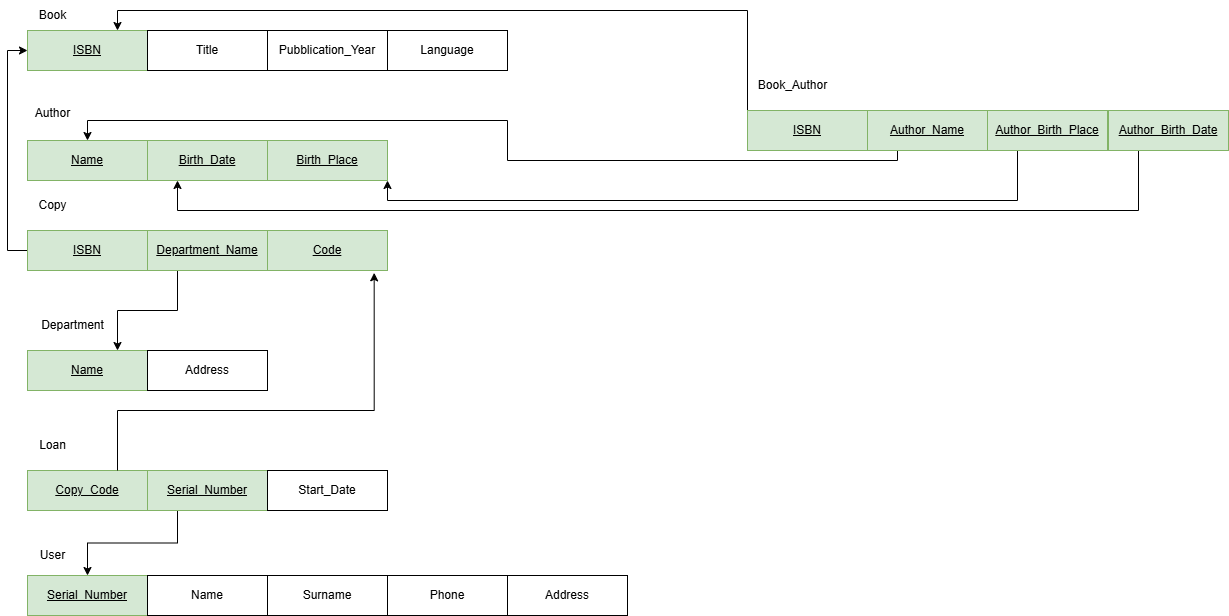

The diagram above was exported from draw.io. Its source (the exported page's mxGraphModel, read from the mxfile embedded in the PNG):
<mxGraphModel dx="1042" dy="626" grid="1" gridSize="10" guides="1" tooltips="1" connect="1" arrows="1" fold="1" page="1" pageScale="1" pageWidth="827" pageHeight="1169" math="0" shadow="0">
  <root>
    <mxCell id="0" />
    <mxCell id="1" parent="0" />
    <mxCell id="fyxhJUklmaxboCmO9rHA-1" value="&lt;u&gt;ISBN&lt;/u&gt;" style="rounded=0;whiteSpace=wrap;html=1;fillColor=#d5e8d4;strokeColor=#82b366;" parent="1" vertex="1">
      <mxGeometry x="40" y="40" width="120" height="40" as="geometry" />
    </mxCell>
    <mxCell id="fyxhJUklmaxboCmO9rHA-2" value="Book" style="text;html=1;align=center;verticalAlign=middle;resizable=0;points=[];autosize=1;strokeColor=none;fillColor=none;" parent="1" vertex="1">
      <mxGeometry x="40" y="10" width="50" height="30" as="geometry" />
    </mxCell>
    <mxCell id="fyxhJUklmaxboCmO9rHA-3" value="Title" style="rounded=0;whiteSpace=wrap;html=1;" parent="1" vertex="1">
      <mxGeometry x="160" y="40" width="120" height="40" as="geometry" />
    </mxCell>
    <mxCell id="fyxhJUklmaxboCmO9rHA-4" value="Pubblication_Year" style="rounded=0;whiteSpace=wrap;html=1;" parent="1" vertex="1">
      <mxGeometry x="280" y="40" width="120" height="40" as="geometry" />
    </mxCell>
    <mxCell id="fyxhJUklmaxboCmO9rHA-5" value="Language" style="rounded=0;whiteSpace=wrap;html=1;" parent="1" vertex="1">
      <mxGeometry x="400" y="40" width="120" height="40" as="geometry" />
    </mxCell>
    <mxCell id="fyxhJUklmaxboCmO9rHA-7" value="Author" style="text;html=1;align=center;verticalAlign=middle;resizable=0;points=[];autosize=1;strokeColor=none;fillColor=none;" parent="1" vertex="1">
      <mxGeometry x="35" y="108" width="60" height="30" as="geometry" />
    </mxCell>
    <mxCell id="fyxhJUklmaxboCmO9rHA-8" value="&lt;u&gt;Name&lt;/u&gt;" style="rounded=0;whiteSpace=wrap;html=1;fillColor=#d5e8d4;strokeColor=#82b366;" parent="1" vertex="1">
      <mxGeometry x="40" y="150" width="120" height="40" as="geometry" />
    </mxCell>
    <mxCell id="fyxhJUklmaxboCmO9rHA-9" value="&lt;u&gt;Birth_Date&lt;/u&gt;" style="rounded=0;whiteSpace=wrap;html=1;fillColor=#d5e8d4;strokeColor=#82b366;" parent="1" vertex="1">
      <mxGeometry x="160" y="150" width="120" height="40" as="geometry" />
    </mxCell>
    <mxCell id="fyxhJUklmaxboCmO9rHA-10" value="&lt;u&gt;Birth_Place&lt;/u&gt;" style="rounded=0;whiteSpace=wrap;html=1;fillColor=#d5e8d4;strokeColor=#82b366;" parent="1" vertex="1">
      <mxGeometry x="280" y="150" width="120" height="40" as="geometry" />
    </mxCell>
    <mxCell id="fyxhJUklmaxboCmO9rHA-11" value="Copy" style="text;html=1;align=center;verticalAlign=middle;resizable=0;points=[];autosize=1;strokeColor=none;fillColor=none;" parent="1" vertex="1">
      <mxGeometry x="40" y="200" width="50" height="30" as="geometry" />
    </mxCell>
    <mxCell id="fyxhJUklmaxboCmO9rHA-51" style="edgeStyle=orthogonalEdgeStyle;rounded=0;orthogonalLoop=1;jettySize=auto;html=1;exitX=0;exitY=0.5;exitDx=0;exitDy=0;entryX=0;entryY=0.5;entryDx=0;entryDy=0;" parent="1" source="fyxhJUklmaxboCmO9rHA-12" target="fyxhJUklmaxboCmO9rHA-1" edge="1">
      <mxGeometry relative="1" as="geometry" />
    </mxCell>
    <mxCell id="fyxhJUklmaxboCmO9rHA-12" value="&lt;u&gt;ISBN&lt;/u&gt;" style="rounded=0;whiteSpace=wrap;html=1;fillColor=#d5e8d4;strokeColor=#82b366;" parent="1" vertex="1">
      <mxGeometry x="40" y="240" width="120" height="40" as="geometry" />
    </mxCell>
    <mxCell id="fyxhJUklmaxboCmO9rHA-13" value="Department" style="text;html=1;align=center;verticalAlign=middle;resizable=0;points=[];autosize=1;strokeColor=none;fillColor=none;" parent="1" vertex="1">
      <mxGeometry x="40" y="320" width="90" height="30" as="geometry" />
    </mxCell>
    <mxCell id="fyxhJUklmaxboCmO9rHA-14" value="&lt;u&gt;Name&lt;/u&gt;" style="rounded=0;whiteSpace=wrap;html=1;fillColor=#d5e8d4;strokeColor=#82b366;" parent="1" vertex="1">
      <mxGeometry x="40" y="360" width="120" height="40" as="geometry" />
    </mxCell>
    <mxCell id="fyxhJUklmaxboCmO9rHA-15" value="Address" style="rounded=0;whiteSpace=wrap;html=1;" parent="1" vertex="1">
      <mxGeometry x="160" y="360" width="120" height="40" as="geometry" />
    </mxCell>
    <mxCell id="fyxhJUklmaxboCmO9rHA-16" value="Loan" style="text;html=1;align=center;verticalAlign=middle;resizable=0;points=[];autosize=1;strokeColor=none;fillColor=none;" parent="1" vertex="1">
      <mxGeometry x="40" y="440" width="50" height="30" as="geometry" />
    </mxCell>
    <mxCell id="fyxhJUklmaxboCmO9rHA-17" value="&lt;u&gt;Copy_Code&lt;/u&gt;" style="rounded=0;whiteSpace=wrap;html=1;fillColor=#d5e8d4;strokeColor=#82b366;" parent="1" vertex="1">
      <mxGeometry x="40" y="480" width="120" height="40" as="geometry" />
    </mxCell>
    <mxCell id="fyxhJUklmaxboCmO9rHA-52" style="edgeStyle=orthogonalEdgeStyle;rounded=0;orthogonalLoop=1;jettySize=auto;html=1;exitX=0.25;exitY=1;exitDx=0;exitDy=0;" parent="1" source="fyxhJUklmaxboCmO9rHA-18" target="fyxhJUklmaxboCmO9rHA-22" edge="1">
      <mxGeometry relative="1" as="geometry" />
    </mxCell>
    <mxCell id="fyxhJUklmaxboCmO9rHA-18" value="&lt;u&gt;Serial_Number&lt;/u&gt;" style="rounded=0;whiteSpace=wrap;html=1;fillColor=#d5e8d4;strokeColor=#82b366;" parent="1" vertex="1">
      <mxGeometry x="160" y="480" width="120" height="40" as="geometry" />
    </mxCell>
    <mxCell id="fyxhJUklmaxboCmO9rHA-20" value="Start_Date" style="rounded=0;whiteSpace=wrap;html=1;" parent="1" vertex="1">
      <mxGeometry x="280" y="480" width="120" height="40" as="geometry" />
    </mxCell>
    <mxCell id="fyxhJUklmaxboCmO9rHA-21" value="User" style="text;html=1;align=center;verticalAlign=middle;resizable=0;points=[];autosize=1;strokeColor=none;fillColor=none;" parent="1" vertex="1">
      <mxGeometry x="40" y="550" width="50" height="30" as="geometry" />
    </mxCell>
    <mxCell id="fyxhJUklmaxboCmO9rHA-22" value="&lt;u&gt;Serial_Number&lt;/u&gt;" style="rounded=0;whiteSpace=wrap;html=1;fillColor=#d5e8d4;strokeColor=#82b366;" parent="1" vertex="1">
      <mxGeometry x="40" y="585" width="120" height="40" as="geometry" />
    </mxCell>
    <mxCell id="fyxhJUklmaxboCmO9rHA-23" value="Name" style="rounded=0;whiteSpace=wrap;html=1;" parent="1" vertex="1">
      <mxGeometry x="160" y="585" width="120" height="40" as="geometry" />
    </mxCell>
    <mxCell id="fyxhJUklmaxboCmO9rHA-24" value="Surname" style="rounded=0;whiteSpace=wrap;html=1;" parent="1" vertex="1">
      <mxGeometry x="280" y="585" width="120" height="40" as="geometry" />
    </mxCell>
    <mxCell id="fyxhJUklmaxboCmO9rHA-25" value="Phone" style="rounded=0;whiteSpace=wrap;html=1;" parent="1" vertex="1">
      <mxGeometry x="400" y="585" width="120" height="40" as="geometry" />
    </mxCell>
    <mxCell id="fyxhJUklmaxboCmO9rHA-26" value="Address" style="rounded=0;whiteSpace=wrap;html=1;" parent="1" vertex="1">
      <mxGeometry x="520" y="585" width="120" height="40" as="geometry" />
    </mxCell>
    <mxCell id="fyxhJUklmaxboCmO9rHA-31" value="Book_Author" style="text;html=1;align=center;verticalAlign=middle;resizable=0;points=[];autosize=1;strokeColor=none;fillColor=none;" parent="1" vertex="1">
      <mxGeometry x="760" y="80" width="90" height="30" as="geometry" />
    </mxCell>
    <mxCell id="fyxhJUklmaxboCmO9rHA-37" style="edgeStyle=orthogonalEdgeStyle;rounded=0;orthogonalLoop=1;jettySize=auto;html=1;exitX=0;exitY=0;exitDx=0;exitDy=0;entryX=0.75;entryY=0;entryDx=0;entryDy=0;" parent="1" source="fyxhJUklmaxboCmO9rHA-32" target="fyxhJUklmaxboCmO9rHA-1" edge="1">
      <mxGeometry relative="1" as="geometry" />
    </mxCell>
    <mxCell id="fyxhJUklmaxboCmO9rHA-32" value="&lt;u&gt;ISBN&lt;/u&gt;" style="rounded=0;whiteSpace=wrap;html=1;fillColor=#d5e8d4;strokeColor=#82b366;" parent="1" vertex="1">
      <mxGeometry x="760" y="120" width="120" height="40" as="geometry" />
    </mxCell>
    <mxCell id="fyxhJUklmaxboCmO9rHA-38" style="edgeStyle=orthogonalEdgeStyle;rounded=0;orthogonalLoop=1;jettySize=auto;html=1;exitX=0.25;exitY=1;exitDx=0;exitDy=0;entryX=0.5;entryY=0;entryDx=0;entryDy=0;" parent="1" source="fyxhJUklmaxboCmO9rHA-34" target="fyxhJUklmaxboCmO9rHA-8" edge="1">
      <mxGeometry relative="1" as="geometry">
        <Array as="points">
          <mxPoint x="910" y="170" />
          <mxPoint x="520" y="170" />
          <mxPoint x="520" y="130" />
          <mxPoint x="100" y="130" />
        </Array>
      </mxGeometry>
    </mxCell>
    <mxCell id="fyxhJUklmaxboCmO9rHA-34" value="&lt;u&gt;Author_Name&lt;/u&gt;" style="rounded=0;whiteSpace=wrap;html=1;fillColor=#d5e8d4;strokeColor=#82b366;" parent="1" vertex="1">
      <mxGeometry x="880" y="120" width="120" height="40" as="geometry" />
    </mxCell>
    <mxCell id="fyxhJUklmaxboCmO9rHA-43" style="edgeStyle=orthogonalEdgeStyle;rounded=0;orthogonalLoop=1;jettySize=auto;html=1;exitX=0.25;exitY=1;exitDx=0;exitDy=0;entryX=1;entryY=1;entryDx=0;entryDy=0;" parent="1" source="fyxhJUklmaxboCmO9rHA-35" target="fyxhJUklmaxboCmO9rHA-10" edge="1">
      <mxGeometry relative="1" as="geometry" />
    </mxCell>
    <mxCell id="fyxhJUklmaxboCmO9rHA-35" value="&lt;u&gt;Author_Birth_Place&lt;/u&gt;" style="rounded=0;whiteSpace=wrap;html=1;fillColor=#d5e8d4;strokeColor=#82b366;" parent="1" vertex="1">
      <mxGeometry x="1000" y="120" width="120" height="40" as="geometry" />
    </mxCell>
    <mxCell id="fyxhJUklmaxboCmO9rHA-44" style="edgeStyle=orthogonalEdgeStyle;rounded=0;orthogonalLoop=1;jettySize=auto;html=1;exitX=0.25;exitY=1;exitDx=0;exitDy=0;entryX=0.25;entryY=1;entryDx=0;entryDy=0;" parent="1" source="fyxhJUklmaxboCmO9rHA-36" target="fyxhJUklmaxboCmO9rHA-9" edge="1">
      <mxGeometry relative="1" as="geometry">
        <Array as="points">
          <mxPoint x="1151" y="220" />
          <mxPoint x="190" y="220" />
        </Array>
      </mxGeometry>
    </mxCell>
    <mxCell id="fyxhJUklmaxboCmO9rHA-36" value="&lt;u&gt;Author_Birth_Date&lt;/u&gt;" style="rounded=0;whiteSpace=wrap;html=1;fillColor=#d5e8d4;strokeColor=#82b366;" parent="1" vertex="1">
      <mxGeometry x="1121" y="120" width="120" height="40" as="geometry" />
    </mxCell>
    <mxCell id="fyxhJUklmaxboCmO9rHA-48" style="edgeStyle=orthogonalEdgeStyle;rounded=0;orthogonalLoop=1;jettySize=auto;html=1;exitX=0.25;exitY=1;exitDx=0;exitDy=0;entryX=0.75;entryY=0;entryDx=0;entryDy=0;" parent="1" source="fyxhJUklmaxboCmO9rHA-46" target="fyxhJUklmaxboCmO9rHA-14" edge="1">
      <mxGeometry relative="1" as="geometry" />
    </mxCell>
    <mxCell id="fyxhJUklmaxboCmO9rHA-46" value="&lt;u&gt;Department_Name&lt;/u&gt;" style="rounded=0;whiteSpace=wrap;html=1;fillColor=#d5e8d4;strokeColor=#82b366;" parent="1" vertex="1">
      <mxGeometry x="160" y="240" width="120" height="40" as="geometry" />
    </mxCell>
    <mxCell id="fyxhJUklmaxboCmO9rHA-47" value="&lt;u&gt;Code&lt;/u&gt;" style="rounded=0;whiteSpace=wrap;html=1;fillColor=#d5e8d4;strokeColor=#82b366;" parent="1" vertex="1">
      <mxGeometry x="280" y="240" width="120" height="40" as="geometry" />
    </mxCell>
    <mxCell id="fyxhJUklmaxboCmO9rHA-50" style="edgeStyle=orthogonalEdgeStyle;rounded=0;orthogonalLoop=1;jettySize=auto;html=1;exitX=0.75;exitY=0;exitDx=0;exitDy=0;entryX=0.889;entryY=1.058;entryDx=0;entryDy=0;entryPerimeter=0;" parent="1" source="fyxhJUklmaxboCmO9rHA-17" target="fyxhJUklmaxboCmO9rHA-47" edge="1">
      <mxGeometry relative="1" as="geometry">
        <Array as="points">
          <mxPoint x="130" y="420" />
          <mxPoint x="387" y="420" />
        </Array>
      </mxGeometry>
    </mxCell>
  </root>
</mxGraphModel>